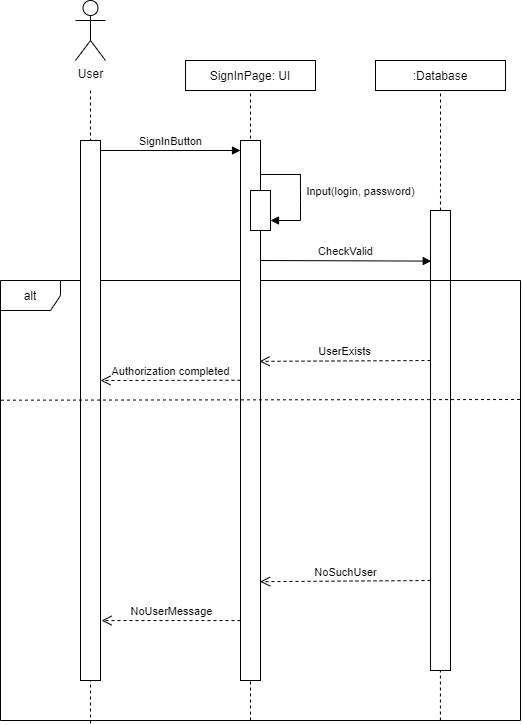

The diagram above was exported from draw.io. Its source (the exported page's mxGraphModel, read from the mxfile embedded in the PNG):
<mxGraphModel dx="1278" dy="580" grid="1" gridSize="10" guides="1" tooltips="1" connect="1" arrows="1" fold="1" page="1" pageScale="1" pageWidth="1169" pageHeight="827" math="0" shadow="0">
  <root>
    <mxCell id="0" />
    <mxCell id="1" parent="0" />
    <mxCell id="BhKmQE_lXWny6uTVxziz-5" value="" style="endArrow=none;dashed=1;html=1;entryX=0.5;entryY=1;entryDx=0;entryDy=0;exitX=0.846;exitY=1;exitDx=0;exitDy=0;exitPerimeter=0;" parent="1" source="SkWoB2vaizpIaBLU7aXS-7" target="SkWoB2vaizpIaBLU7aXS-39" edge="1">
      <mxGeometry width="50" height="50" relative="1" as="geometry">
        <mxPoint x="520" y="290" as="sourcePoint" />
        <mxPoint x="580" y="200" as="targetPoint" />
      </mxGeometry>
    </mxCell>
    <mxCell id="SkWoB2vaizpIaBLU7aXS-24" value="" style="endArrow=none;dashed=1;html=1;entryX=0.5;entryY=1;entryDx=0;entryDy=0;" parent="1" target="SkWoB2vaizpIaBLU7aXS-23" edge="1">
      <mxGeometry width="50" height="50" relative="1" as="geometry">
        <mxPoint x="330" y="800" as="sourcePoint" />
        <mxPoint x="420" y="180" as="targetPoint" />
      </mxGeometry>
    </mxCell>
    <mxCell id="SkWoB2vaizpIaBLU7aXS-18" value="" style="endArrow=none;dashed=1;html=1;" parent="1" edge="1">
      <mxGeometry width="50" height="50" relative="1" as="geometry">
        <mxPoint x="170" y="803" as="sourcePoint" />
        <mxPoint x="170" y="170" as="targetPoint" />
      </mxGeometry>
    </mxCell>
    <mxCell id="SkWoB2vaizpIaBLU7aXS-31" value="" style="html=1;points=[];perimeter=orthogonalPerimeter;" parent="1" vertex="1">
      <mxGeometry x="510" y="290" width="20" height="460" as="geometry" />
    </mxCell>
    <mxCell id="SkWoB2vaizpIaBLU7aXS-7" value="alt" style="shape=umlFrame;whiteSpace=wrap;html=1;" parent="1" vertex="1">
      <mxGeometry x="80" y="360" width="520" height="440" as="geometry" />
    </mxCell>
    <mxCell id="SkWoB2vaizpIaBLU7aXS-8" value="" style="html=1;points=[];perimeter=orthogonalPerimeter;" parent="1" vertex="1">
      <mxGeometry x="160" y="220" width="20" height="540" as="geometry" />
    </mxCell>
    <mxCell id="SkWoB2vaizpIaBLU7aXS-11" value="" style="html=1;points=[];perimeter=orthogonalPerimeter;" parent="1" vertex="1">
      <mxGeometry x="320" y="220" width="20" height="540" as="geometry" />
    </mxCell>
    <mxCell id="SkWoB2vaizpIaBLU7aXS-12" value="User" style="shape=umlActor;verticalLabelPosition=bottom;verticalAlign=top;html=1;" parent="1" vertex="1">
      <mxGeometry x="155" y="80" width="30" height="60" as="geometry" />
    </mxCell>
    <mxCell id="SkWoB2vaizpIaBLU7aXS-21" value="SignInButton" style="html=1;verticalAlign=bottom;endArrow=block;" parent="1" edge="1">
      <mxGeometry width="80" relative="1" as="geometry">
        <mxPoint x="180" y="230" as="sourcePoint" />
        <mxPoint x="320" y="230" as="targetPoint" />
      </mxGeometry>
    </mxCell>
    <mxCell id="SkWoB2vaizpIaBLU7aXS-23" value="SignInPage: UI" style="text;align=center;verticalAlign=middle;dashed=0;fillColor=#ffffff;strokeColor=#000000;" parent="1" vertex="1">
      <mxGeometry x="265" y="140" width="130" height="30" as="geometry" />
    </mxCell>
    <mxCell id="SkWoB2vaizpIaBLU7aXS-39" value=":Database" style="text;align=center;verticalAlign=middle;dashed=0;fillColor=#ffffff;strokeColor=#000000;" parent="1" vertex="1">
      <mxGeometry x="455" y="140" width="130" height="30" as="geometry" />
    </mxCell>
    <mxCell id="SkWoB2vaizpIaBLU7aXS-73" value="UserExists" style="html=1;verticalAlign=bottom;endArrow=open;dashed=1;endSize=8;entryX=0.95;entryY=0.409;entryDx=0;entryDy=0;entryPerimeter=0;" parent="1" target="SkWoB2vaizpIaBLU7aXS-11" edge="1">
      <mxGeometry relative="1" as="geometry">
        <mxPoint x="510" y="440" as="sourcePoint" />
        <mxPoint x="360" y="440" as="targetPoint" />
      </mxGeometry>
    </mxCell>
    <mxCell id="SkWoB2vaizpIaBLU7aXS-76" value="Authorization completed" style="html=1;verticalAlign=bottom;endArrow=open;dashed=1;endSize=8;exitX=0;exitY=0.444;exitDx=0;exitDy=0;exitPerimeter=0;" parent="1" source="SkWoB2vaizpIaBLU7aXS-11" edge="1">
      <mxGeometry relative="1" as="geometry">
        <mxPoint x="260" y="460" as="sourcePoint" />
        <mxPoint x="180" y="460" as="targetPoint" />
      </mxGeometry>
    </mxCell>
    <mxCell id="SkWoB2vaizpIaBLU7aXS-91" value="NoSuchUser" style="html=1;verticalAlign=bottom;endArrow=open;dashed=1;endSize=8;entryX=0.978;entryY=0.817;entryDx=0;entryDy=0;entryPerimeter=0;" parent="1" target="SkWoB2vaizpIaBLU7aXS-11" edge="1">
      <mxGeometry relative="1" as="geometry">
        <mxPoint x="510" y="660" as="sourcePoint" />
        <mxPoint x="350" y="660.31" as="targetPoint" />
      </mxGeometry>
    </mxCell>
    <mxCell id="SkWoB2vaizpIaBLU7aXS-93" value="NoUserMessage" style="html=1;verticalAlign=bottom;endArrow=open;dashed=1;endSize=8;entryX=1.053;entryY=0.889;entryDx=0;entryDy=0;entryPerimeter=0;" parent="1" source="SkWoB2vaizpIaBLU7aXS-11" target="SkWoB2vaizpIaBLU7aXS-8" edge="1">
      <mxGeometry relative="1" as="geometry">
        <mxPoint x="290" y="750" as="sourcePoint" />
        <mxPoint x="183" y="750" as="targetPoint" />
      </mxGeometry>
    </mxCell>
    <mxCell id="BhKmQE_lXWny6uTVxziz-1" value="" style="rounded=0;whiteSpace=wrap;html=1;" parent="1" vertex="1">
      <mxGeometry x="330" y="270" width="20" height="40" as="geometry" />
    </mxCell>
    <mxCell id="BhKmQE_lXWny6uTVxziz-2" value="" style="line;strokeWidth=1;fillColor=none;align=left;verticalAlign=middle;spacingTop=-1;spacingLeft=3;spacingRight=3;rotatable=0;labelPosition=right;points=[];portConstraint=eastwest;" parent="1" vertex="1">
      <mxGeometry x="340" y="250" width="40" height="8" as="geometry" />
    </mxCell>
    <mxCell id="BhKmQE_lXWny6uTVxziz-3" value="" style="endArrow=none;html=1;entryX=0.998;entryY=0.428;entryDx=0;entryDy=0;entryPerimeter=0;" parent="1" target="BhKmQE_lXWny6uTVxziz-2" edge="1">
      <mxGeometry width="50" height="50" relative="1" as="geometry">
        <mxPoint x="380" y="300" as="sourcePoint" />
        <mxPoint x="390" y="250" as="targetPoint" />
        <Array as="points">
          <mxPoint x="380" y="280" />
        </Array>
      </mxGeometry>
    </mxCell>
    <mxCell id="BhKmQE_lXWny6uTVxziz-4" value="Input(login, password)" style="html=1;verticalAlign=bottom;endArrow=block;entryX=1;entryY=0.75;entryDx=0;entryDy=0;" parent="1" target="BhKmQE_lXWny6uTVxziz-1" edge="1">
      <mxGeometry x="-1" y="-63" width="80" relative="1" as="geometry">
        <mxPoint x="380" y="300" as="sourcePoint" />
        <mxPoint x="460" y="300" as="targetPoint" />
        <mxPoint x="60" y="43" as="offset" />
      </mxGeometry>
    </mxCell>
    <mxCell id="BhKmQE_lXWny6uTVxziz-6" value="CheckValid" style="html=1;verticalAlign=bottom;endArrow=block;entryX=0.038;entryY=0.11;entryDx=0;entryDy=0;entryPerimeter=0;" parent="1" target="SkWoB2vaizpIaBLU7aXS-31" edge="1">
      <mxGeometry width="80" relative="1" as="geometry">
        <mxPoint x="340" y="340" as="sourcePoint" />
        <mxPoint x="420" y="340" as="targetPoint" />
      </mxGeometry>
    </mxCell>
    <mxCell id="BhKmQE_lXWny6uTVxziz-7" value="" style="endArrow=none;dashed=1;html=1;exitX=0.001;exitY=0.272;exitDx=0;exitDy=0;exitPerimeter=0;" parent="1" source="SkWoB2vaizpIaBLU7aXS-7" edge="1">
      <mxGeometry width="50" height="50" relative="1" as="geometry">
        <mxPoint x="230" y="530" as="sourcePoint" />
        <mxPoint x="601" y="479" as="targetPoint" />
      </mxGeometry>
    </mxCell>
  </root>
</mxGraphModel>